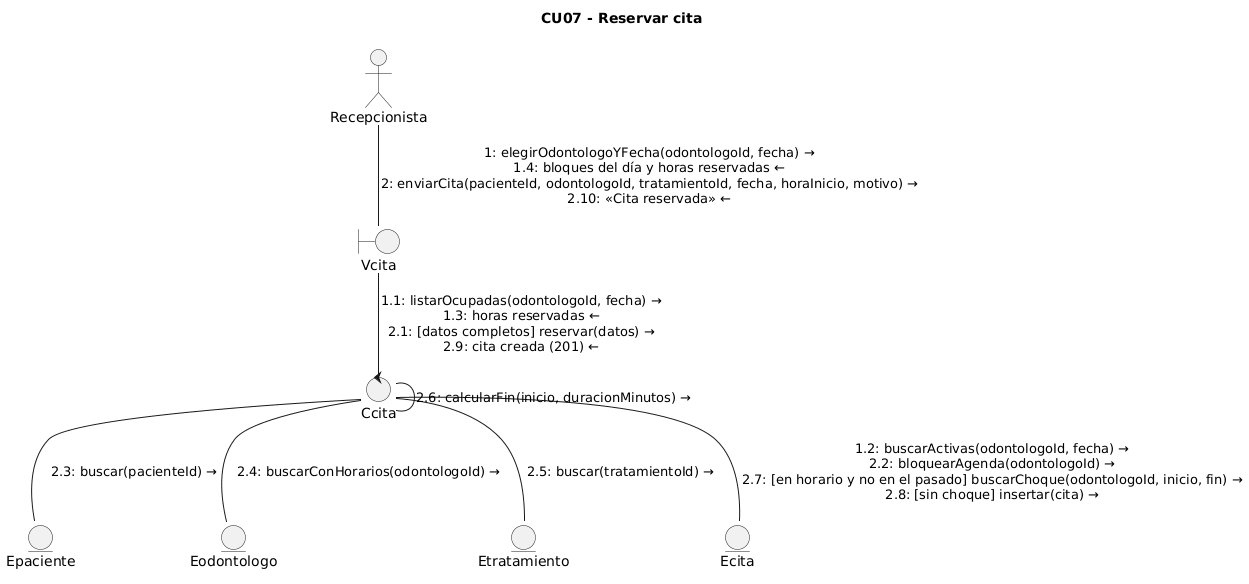

The diagram above was rendered by PlantUML. Its source (embedded in the PNG):
@startuml CU07_Reservar_cita_comunicacion
!pragma layout smetana
title CU07 - Reservar cita
actor "Recepcionista" as Actor
boundary "Vcita" as Vcita
control "Ccita" as Ccita
entity "Epaciente" as Epaciente
entity "Eodontologo" as Eodontologo
entity "Etratamiento" as Etratamiento
entity "Ecita" as Ecita

Actor -- Vcita : "1: elegirOdontologoYFecha(odontologoId, fecha) →\n1.4: bloques del día y horas reservadas ←\n2: enviarCita(pacienteId, odontologoId, tratamientoId, fecha, horaInicio, motivo) →\n2.10: «Cita reservada» ←"
Vcita -- Ccita : "1.1: listarOcupadas(odontologoId, fecha) →\n1.3: horas reservadas ←\n2.1: ~[datos completos] reservar(datos) →\n2.9: cita creada (201) ←"
Ccita -- Ecita : "1.2: buscarActivas(odontologoId, fecha) →\n2.2: bloquearAgenda(odontologoId) →\n2.7: ~[en horario y no en el pasado] buscarChoque(odontologoId, inicio, fin) →\n2.8: ~[sin choque] insertar(cita) →"
Ccita -- Epaciente : "2.3: buscar(pacienteId) →"
Ccita -- Eodontologo : "2.4: buscarConHorarios(odontologoId) →"
Ccita -- Etratamiento : "2.5: buscar(tratamientoId) →"
Ccita -- Ccita : "2.6: calcularFin(inicio, duracionMinutos) →"
@enduml